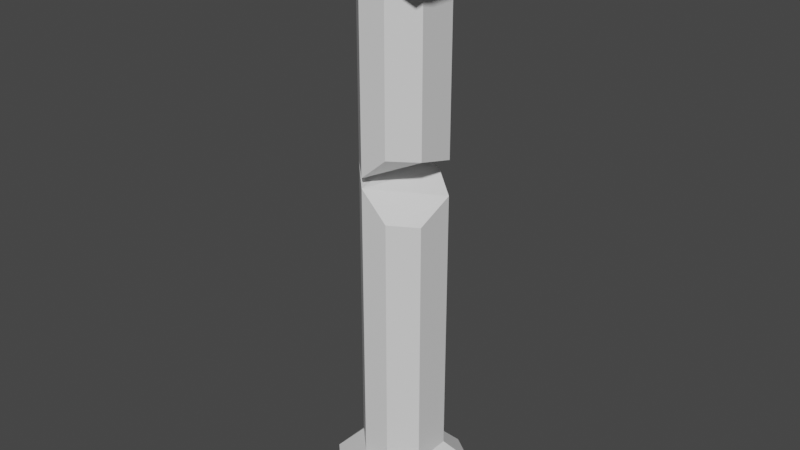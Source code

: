 # Source: broken_column.blend  (saved by Blender 4.0.36; exported with 4.5.12 LTS)
import bpy
from mathutils import Matrix  # noqa: F401  (used for matrix-valued properties, if any)

bpy.ops.wm.read_factory_settings(use_empty=True)
scene = bpy.context.scene
scene.name = 'Scene'

# ---- collections
col_collection = bpy.data.collections.new('Collection'); scene.collection.children.link(col_collection)

# ---- materials (node trees are filled in below, after node groups)
mat_material = bpy.data.materials.new('Material')
mat_material.alpha_threshold = 0.0
mat_material.use_transparent_shadow = False
mat_material.line_color = (0.0, 0.0, 0.0, 1.0)

# ---- material node trees
mat_material.use_nodes = True; mat_material.node_tree.nodes.clear()
_N = mat_material.node_tree.nodes; _L = mat_material.node_tree.links
n0 = _N.new('ShaderNodeOutputMaterial'); n0.name = 'Material Output'; n0.location = (300, 300)
n1 = _N.new('ShaderNodeBsdfPrincipled'); n1.name = 'Principled BSDF'; n1.location = (10, 300)
n1.distribution = 'GGX'
n1.subsurface_method = 'BURLEY'
n1.inputs[2].default_value = 0.4
n1.inputs[3].default_value = 1.45
n1.inputs[27].default_value = (0.0, 0.0, 0.0, 1.0)
n1.inputs[28].default_value = 1.0
_L.new(n1.outputs[0], n0.inputs[0])
n0.is_active_output = True

# ---- world
world_world = bpy.data.worlds.new('World'); scene.world = world_world
world_world.use_nodes = True; world_world.node_tree.nodes.clear()
_N = world_world.node_tree.nodes; _L = world_world.node_tree.links
n0 = _N.new('ShaderNodeOutputWorld'); n0.name = 'World Output'; n0.location = (300, 300)
n1 = _N.new('ShaderNodeBackground'); n1.name = 'Background'; n1.location = (10, 300)
n1.inputs[0].default_value = (0.05088, 0.05088, 0.05088, 1.0)
_L.new(n1.outputs[0], n0.inputs[0])
n0.is_active_output = True
world_world.color = (0.05088, 0.05088, 0.05088)
world_world.use_sun_shadow = False
world_world.sun_shadow_jitter_overblur = 0.0

# ---- meshes
me_cube = bpy.data.meshes.new('Cube')
me_cube.from_pydata([(1.5, 0.9427, 2.047), (0.6114, 1.5, 2.047), (2.306, 1.556, 1.188), (1.227, 2.304, 1.188), (1.229, 2.304, -0.166), (2.306, 1.559, -0.166), (-0.667, 1.5, 2.047), (-1.5, 0.667, 2.047), (-1.321, 2.304, 1.188), (-2.303, 1.322, 1.188), (-2.303, 1.324, -0.166), (-1.323, 2.304, -0.166), (0.6274, -1.5, 2.047), (1.5, -0.6274, 2.047), (1.277, -2.305, 1.188), (2.306, -1.276, 1.188), (2.306, -1.279, -0.166), (1.28, -2.305, -0.166), (-1.5, -0.4566, 2.047), (-0.4566, -1.5, 2.047), (-2.303, -1.075, 1.188), (-1.073, -2.305, 1.188), (-1.076, -2.305, -0.166), (-2.303, -1.078, -0.166), (1.5, 0.9394, 12.89), (0.6081, 1.5, 13.56), (-0.6644, 1.5, 13.87), (-1.5, 0.6644, 13.67), (0.6247, -1.5, 12.39), (1.5, -0.6247, 12.23), (-0.4533, -1.5, 13.48), (-1.5, -0.4533, 13.87)], [], [(12, 19, 21, 14), (18, 7, 9, 20), (10, 11, 4, 5, 16, 17, 22, 23), (20, 9, 10, 23), (0, 13, 15, 2), (6, 1, 3, 8), (14, 21, 22, 17), (2, 15, 16, 5), (8, 3, 4, 11), (24, 0, 1, 25), (0, 2, 3, 1), (4, 3, 2, 5), (26, 6, 7, 27), (9, 7, 6, 8), (10, 9, 8, 11), (28, 12, 13, 29), (15, 13, 12, 14), (14, 17, 16, 15), (18, 20, 21, 19), (20, 23, 22, 21), (28, 24, 30), (25, 30, 24), (25, 26, 30), (18, 31, 27, 7), (19, 30, 31, 18), (0, 24, 29, 13), (27, 30, 26), (6, 26, 25, 1), (31, 30, 27), (29, 24, 28), (12, 28, 30, 19)])
_uv = me_cube.uv_layers.new(name='UVMap')
_uv.uv.foreach_set('vector', [0.375, 0.8227, 0.375, 0.913, 0.375, 0.9333, 0.375, 0.8058, 0.375, 0.08695, 0.375, 0.1806, 0.375, 0.1967, 0.375, 0.06671, 0.125, 0.5531, 0.1781, 0.5, 0.3069, 0.5, 0.375, 0.5681, 0.375, 0.6943, 0.3193, 0.75, 0.1916, 0.75, 0.125, 0.6834, 0.375, 0.06671, 0.375, 0.1967, 0.375, 0.1969, 0.375, 0.06657, 0.375, 0.589, 0.375, 0.6773, 0.375, 0.6942, 0.375, 0.5683, 0.375, 0.3194, 0.375, 0.411, 0.375, 0.4317, 0.375, 0.3033, 0.375, 0.8058, 0.375, 0.9333, 0.375, 0.9334, 0.375, 0.8057, 0.375, 0.5683, 0.375, 0.6942, 0.375, 0.6943, 0.375, 0.5681, 0.375, 0.3033, 0.375, 0.4317, 0.375, 0.4319, 0.375, 0.3031, 0.5256, 0.5893, 0.375, 0.589, 0.375, 0.411, 0.5256, 0.4107, 0.375, 0.589, 0.375, 0.5683, 0.375, 0.4317, 0.375, 0.411, 0.375, 0.4319, 0.375, 0.4317, 0.375, 0.5683, 0.375, 0.5681, 0.5256, 0.3196, 0.375, 0.3194, 0.375, 0.1806, 0.5256, 0.1804, 0.375, 0.1967, 0.375, 0.1806, 0.375, 0.3194, 0.375, 0.3033, 0.375, 0.1969, 0.375, 0.1967, 0.375, 0.3033, 0.375, 0.3031, 0.5256, 0.8229, 0.375, 0.8227, 0.375, 0.6773, 0.5256, 0.6771, 0.375, 0.6942, 0.375, 0.6773, 0.375, 0.8227, 0.375, 0.8058, 0.375, 0.8058, 0.375, 0.8057, 0.375, 0.6943, 0.375, 0.6942, 0.375, 0.08695, 0.375, 0.06671, 0.375, 0.0, 0.375, 0.0, 0.375, 0.06671, 0.375, 0.06657, 0.375, 0.0, 0.375, 0.0, 0.5256, 0.8229, 0.5256, 0.5893, 0.5256, 0.9128, 0.5256, 0.4107, 0.5256, 0.9128, 0.5256, 0.5893, 0.5256, 0.4107, 0.5256, 0.3196, 0.5256, 0.9128, 0.375, 0.08695, 0.5256, 0.08722, 0.5256, 0.1804, 0.375, 0.1806, 0.375, 0.913, 0.5256, 0.9128, 0.5256, 1.0, 0.375, 1.0, 0.375, 0.589, 0.5256, 0.5893, 0.5256, 0.6771, 0.375, 0.6773, 0.5256, 0.1804, 0.5256, 0.9128, 0.5256, 0.3196, 0.375, 0.3194, 0.5256, 0.3196, 0.5256, 0.4107, 0.375, 0.411, 0.5256, 1.0, 0.5256, 0.9128, 0.5256, 0.1804, 0.5256, 0.6771, 0.5256, 0.5893, 0.5256, 0.8229, 0.375, 0.8227, 0.5256, 0.8229, 0.5256, 0.9128, 0.375, 0.913])
me_cube.materials.append(mat_material)
me_cube.use_remesh_preserve_volume = False
me_cube.use_remesh_preserve_attributes = False
me_cube.use_mirror_vertex_groups = False
me_cube.update()
me_cube_001 = bpy.data.meshes.new('Cube.001')
me_cube_001.from_pydata([(-2.419, -2.067, 21.31), (-2.891, -2.069, 22.07), (-2.101, 2.269, 23.41), (-2.891, 2.269, 22.95), (-2.891, 2.268, 22.07), (-2.419, 2.266, 21.31), (-2.891, -2.11, 22.95), (-2.101, -2.11, 23.41), (2.95, -2.033, 21.97), (2.323, -2.032, 21.32), (2.323, 2.166, 21.32), (2.95, 2.168, 21.97), (2.229, -2.035, 23.42), (2.949, -2.035, 22.99), (2.949, 2.17, 22.99), (2.229, 2.17, 23.42), (2.949, -2.035, 22.54), (2.949, 2.17, 22.54), (-2.891, 2.269, 22.5), (-2.891, -2.082, 22.5), (-1.344, -2.11, 23.41), (-1.034, -2.089, 23.42), (-1.034, -2.089, 22.54), (-1.336, -2.087, 22.54), (-1.662, -2.067, 21.31), (-1.032, -2.089, 21.67), (-1.5, -0.4512, 21.68), (-0.4512, -1.5, 21.68), (1.311, -2.035, 22.54), (1.192, -2.089, 22.54), (1.19, -2.089, 21.67), (1.77, -2.032, 21.32), (0.6229, -1.5, 21.68), (1.5, -0.6229, 21.68), (-1.286, 2.039, 22.54), (-1.206, 2.127, 22.54), (-1.205, 2.127, 21.67), (-1.662, 2.266, 21.31), (-0.6627, 1.5, 21.68), (-1.5, 0.6627, 21.68), (1.178, 2.127, 22.54), (1.311, 2.17, 22.54), (1.77, 2.166, 21.32), (1.176, 2.127, 21.67), (1.5, 0.9372, 21.68), (0.6059, 1.5, 21.68), (1.178, 2.127, 23.42), (1.739, 2.17, 23.42), (-1.344, 2.269, 23.41), (-1.206, 2.127, 23.42), (1.739, -2.035, 23.42), (1.192, -2.089, 23.42), (1.5, 0.9394, 14.29), (0.6081, 1.5, 14.35), (-0.6644, 1.5, 13.87), (-1.5, 0.6644, 13.87), (0.6247, -1.5, 14.81), (1.5, -0.6247, 14.71), (-0.4533, -1.5, 13.87), (-1.5, -0.4533, 13.87)], [], [(44, 52, 53, 45), (38, 54, 55, 39), (32, 56, 57, 33), (23, 20, 7, 6, 19), (1, 4, 5, 0), (7, 2, 3, 6), (47, 50, 12, 15), (11, 8, 9, 10), (15, 12, 13, 14), (8, 11, 17, 16), (42, 41, 17, 11, 10), (16, 17, 14, 13), (28, 31, 9, 8, 16), (41, 47, 15, 14, 17), (31, 42, 10, 9), (24, 23, 19, 1, 0), (4, 1, 19, 18), (48, 34, 18, 3, 2), (20, 48, 2, 7), (37, 24, 0, 5), (29, 28, 50, 51), (40, 35, 49, 46), (18, 19, 6, 3), (35, 34, 48, 49), (23, 22, 21, 20), (41, 40, 46, 47), (59, 26, 39, 55), (25, 22, 23, 24), (27, 25, 24, 26), (58, 27, 26, 59), (52, 44, 33, 57), (31, 28, 29, 30), (30, 32, 33, 31), (54, 38, 45, 53), (35, 36, 37, 34), (36, 38, 39, 37), (27, 32, 30, 25), (41, 42, 43, 40), (45, 43, 42, 44), (47, 46, 49, 48, 20, 21, 51, 50), (50, 28, 16, 13, 12), (33, 44, 42, 31), (25, 30, 29, 22), (43, 36, 35, 40), (39, 26, 24, 37), (34, 37, 5, 4, 18), (22, 29, 51, 21), (56, 32, 27, 58), (45, 38, 36, 43), (55, 58, 59), (55, 54, 58), (57, 56, 58), (54, 52, 57), (54, 53, 52), (54, 57, 58)])
_uv = me_cube_001.uv_layers.new(name='UVMap')
_uv.uv.foreach_set('vector', [0.625, 0.5894, 0.5256, 0.5893, 0.5256, 0.4107, 0.625, 0.4106, 0.625, 0.3198, 0.5256, 0.3196, 0.5256, 0.1804, 0.625, 0.1802, 0.625, 0.8231, 0.5256, 0.8229, 0.5256, 0.6771, 0.625, 0.6769, 0.625, 1.0, 0.625, 1.0, 0.625, 1.0, 0.625, 1.0, 0.625, 1.0, 0.625, 0.05636, 0.625, 0.205, 0.625, 0.2049, 0.625, 0.05644, 0.875, 0.6937, 0.875, 0.5449, 0.875, 0.5449, 0.875, 0.6937, 0.625, 0.5576, 0.625, 0.7029, 0.625, 0.7029, 0.625, 0.5576, 0.625, 0.5577, 0.625, 0.7029, 0.625, 0.7028, 0.625, 0.5578, 0.625, 0.5576, 0.625, 0.7029, 0.625, 0.7029, 0.625, 0.5576, 0.625, 0.7029, 0.625, 0.5577, 0.625, 0.5576, 0.625, 0.7029, 0.625, 0.5578, 0.625, 0.5576, 0.625, 0.5576, 0.625, 0.5577, 0.625, 0.5578, 0.625, 0.7029, 0.625, 0.5576, 0.625, 0.5576, 0.625, 0.7029, 0.625, 0.7029, 0.625, 0.7028, 0.625, 0.7028, 0.625, 0.7029, 0.625, 0.7029, 0.625, 0.5576, 0.625, 0.5576, 0.625, 0.5576, 0.625, 0.5576, 0.625, 0.5576, 0.625, 0.7028, 0.625, 0.5578, 0.625, 0.5578, 0.625, 0.7028, 0.625, 1.0, 0.625, 1.0, 0.625, 1.0, 0.625, 1.0, 0.625, 1.0, 0.625, 0.205, 0.625, 0.05636, 0.625, 0.0563, 0.625, 0.2051, 0.625, 0.2051, 0.625, 0.2051, 0.625, 0.2051, 0.625, 0.2051, 0.625, 0.2051, 0.875, 0.6937, 0.875, 0.5449, 0.875, 0.5449, 0.875, 0.6937, 0.625, 0.2049, 0.625, 0.05644, 0.625, 0.05644, 0.625, 0.2049, 0.625, 0.7971, 0.625, 0.7029, 0.625, 0.7029, 0.625, 0.7971, 0.625, 0.4424, 0.625, 0.2949, 0.625, 0.2949, 0.625, 0.4424, 0.625, 0.2051, 0.625, 0.0563, 0.625, 0.0563, 0.625, 0.2051, 0.625, 0.2949, 0.625, 0.2051, 0.625, 0.2051, 0.625, 0.2949, 0.625, 1.0, 0.625, 0.9437, 0.625, 0.9437, 0.625, 1.0, 0.625, 0.5576, 0.625, 0.4424, 0.625, 0.4424, 0.625, 0.5576, 0.5256, 0.08722, 0.625, 0.0874, 0.625, 0.1802, 0.5256, 0.1804, 0.625, 0.9436, 0.625, 0.9437, 0.625, 1.0, 0.625, 1.0, 0.625, 0.9126, 0.625, 0.9436, 0.625, 1.0, 0.625, 1.0, 0.5256, 0.9128, 0.625, 0.9126, 0.625, 1.0, 0.5256, 1.0, 0.5256, 0.5893, 0.625, 0.5894, 0.625, 0.6769, 0.5256, 0.6771, 0.625, 0.7028, 0.625, 0.7029, 0.625, 0.7971, 0.625, 0.7972, 0.625, 0.7972, 0.625, 0.8231, 0.625, 0.6769, 0.625, 0.7028, 0.5256, 0.3196, 0.625, 0.3198, 0.625, 0.4106, 0.5256, 0.4107, 0.625, 0.2949, 0.625, 0.2951, 0.625, 0.2049, 0.625, 0.2051, 0.625, 0.2951, 0.625, 0.3198, 0.625, 0.1802, 0.625, 0.2049, 0.625, 0.9126, 0.625, 0.8231, 0.625, 0.7972, 0.625, 0.9436, 0.625, 0.5576, 0.625, 0.5578, 0.625, 0.4422, 0.625, 0.4424, 0.625, 0.4106, 0.625, 0.4422, 0.625, 0.5578, 0.625, 0.5894, 0.625, 0.5576, 0.6826, 0.5, 0.8301, 0.5, 0.875, 0.5449, 0.875, 0.6937, 0.8187, 0.75, 0.6721, 0.75, 0.625, 0.7029, 0.625, 0.7029, 0.625, 0.7029, 0.625, 0.7029, 0.625, 0.7029, 0.625, 0.7029, 0.625, 0.6769, 0.625, 0.5894, 0.625, 0.5578, 0.625, 0.7028, 0.625, 0.9436, 0.625, 0.7972, 0.625, 0.7971, 0.625, 0.9437, 0.625, 0.4422, 0.625, 0.2951, 0.625, 0.2949, 0.625, 0.4424, 0.625, 0.1802, 0.625, 0.0874, 0.625, 0.05644, 0.625, 0.2049, 0.625, 0.2051, 0.625, 0.2049, 0.625, 0.2049, 0.625, 0.205, 0.625, 0.2051, 0.625, 0.9437, 0.625, 0.7971, 0.625, 0.7971, 0.625, 0.9437, 0.5256, 0.8229, 0.625, 0.8231, 0.625, 0.9126, 0.5256, 0.9128, 0.625, 0.4106, 0.625, 0.3198, 0.625, 0.2951, 0.625, 0.4422, 0.5256, 0.1804, 0.5256, 0.9128, 0.5256, 0.08722, 0.5256, 0.1804, 0.5256, 0.3196, 0.5256, 0.9128, 0.5256, 0.6771, 0.5256, 0.8229, 0.5256, 0.9128, 0.0, 0.0, 0.5256, 0.5893, 0.5256, 0.6771, 0.5256, 0.3196, 0.5256, 0.4107, 0.5256, 0.5893, 0.5256, 0.3196, 0.5256, 0.6771, 0.5256, 0.9128])
me_cube_001.materials.append(mat_material)
me_cube_001.use_remesh_preserve_volume = False
me_cube_001.use_remesh_preserve_attributes = False
me_cube_001.use_mirror_vertex_groups = False
me_cube_001.update()

# ---- objects
ob_bottomcolumn = bpy.data.objects.new('BottomColumn', me_cube)
ob_topcolumn = bpy.data.objects.new('TopColumn', me_cube_001)

# ---- transforms, parenting, visibility, modifiers, constraints
ob_bottomcolumn.location = (0.0, 0.0, 0.0)
ob_bottomcolumn.lock_rotations_4d = False
ob_bottomcolumn.empty_display_type = 'ARROWS'
ob_bottomcolumn.lineart.crease_threshold = 0.0
ob_topcolumn.location = (0.0, 0.0, 0.0)
ob_topcolumn.lock_rotations_4d = False
ob_topcolumn.empty_display_type = 'ARROWS'
ob_topcolumn.lineart.crease_threshold = 0.0

# ---- collection membership
col_collection.objects.link(ob_bottomcolumn)
col_collection.objects.link(ob_topcolumn)

# ---- scene / render settings (as saved in the file)
scene.frame_start = 1; scene.frame_end = 250; scene.frame_set(1)
scene.render.engine = 'BLENDER_EEVEE_NEXT'
scene.cycles.use_denoising = False
scene.cycles.samples = 128
scene.cycles.sampling_pattern = 'TABULATED_SOBOL'
scene.cycles.use_adaptive_sampling = False
scene.cycles.use_light_tree = False
scene.view_settings.view_transform = 'Filmic'
bpy.context.view_layer.update()

# ---- added for rendering (the .blend has no active camera and no usable light): camera, sun
cam_auto = bpy.data.cameras.new('AutoCamera')
cam_auto.lens = 50.0
cam_auto.sensor_width = 36.0
cam_auto.clip_end = 1000.0
ob_auto_camera = bpy.data.objects.new('AutoCamera', cam_auto)
scene.collection.objects.link(ob_auto_camera)
ob_auto_camera.location = (22.9124, -27.4599, 29.9336)
ob_auto_camera.rotation_euler = (1.09748, -7.21219e-08, 0.694738)
scene.camera = ob_auto_camera
light_auto_sun = bpy.data.lights.new('AutoSun', 'SUN')
light_auto_sun.energy = 3.0
light_auto_sun.angle = 0.0523599
ob_auto_sun = bpy.data.objects.new('AutoSun', light_auto_sun)
scene.collection.objects.link(ob_auto_sun)
ob_auto_sun.rotation_euler = (0.872665, 0.174533, 0.523599)
bpy.context.view_layer.update()
